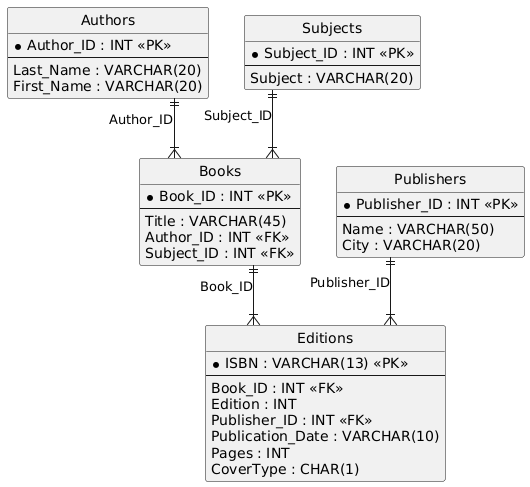

The diagram above was rendered by PlantUML. Its source (embedded in the PNG):
@startuml
hide circle
skinparam linetype ortho

entity "Authors" as Authors {
  * Author_ID : INT <<PK>>
  --
  Last_Name : VARCHAR(20)
  First_Name : VARCHAR(20)
}

entity "Publishers" as Publishers {
  * Publisher_ID : INT <<PK>>
  --
  Name : VARCHAR(50)
  City : VARCHAR(20)
}

entity "Subjects" as Subjects {
  * Subject_ID : INT <<PK>>
  --
  Subject : VARCHAR(20)
}

entity "Books" as Books {
  * Book_ID : INT <<PK>>
  --
  Title : VARCHAR(45)
  Author_ID : INT <<FK>>
  Subject_ID : INT <<FK>>
}

entity "Editions" as Editions {
  * ISBN : VARCHAR(13) <<PK>>
  --
  Book_ID : INT <<FK>>
  Edition : INT
  Publisher_ID : INT <<FK>>
  Publication_Date : VARCHAR(10)
  Pages : INT
  CoverType : CHAR(1)
}

Authors ||--|{ Books : "Author_ID"
Subjects ||--|{ Books : "Subject_ID"
Books ||--|{ Editions : "Book_ID"
Publishers ||--|{ Editions : "Publisher_ID"
@enduml